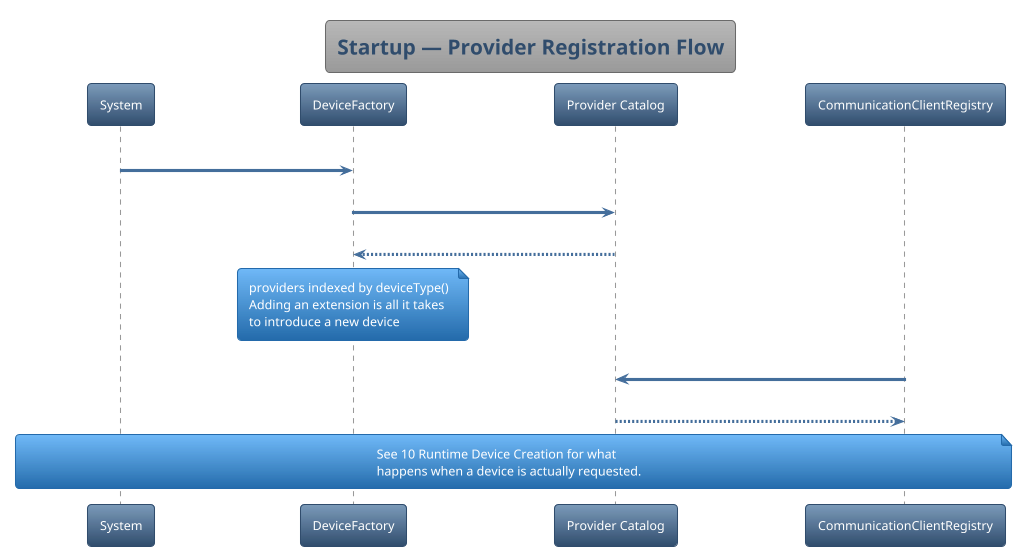

The diagram above was rendered by PlantUML. Its source (embedded in the PNG):
@startuml
'https://plantuml.com/sequence-diagram
!theme spacelab

title Startup — Provider Registration Flow

participant "System" as Sys
participant "DeviceFactory" as DF
participant "Provider Catalog" as PC
participant "CommunicationClientRegistry" as MCR

Sys -> DF : new DeviceFactory(configFactory)
DF -> PC : device providers()
PC --> DF : [BlaubergMVHRPlugin, RelayPlugin, ...]
note over DF : providers indexed by deviceType()\nAdding an extension is all it takes\nto introduce a new device

MCR -> PC : transport providers()
PC --> MCR : [ModbusTcpFactory, ModbusRtuFactory, ...]

note over Sys, MCR
  See 10 Runtime Device Creation for what
  happens when a device is actually requested.
end note

@enduml